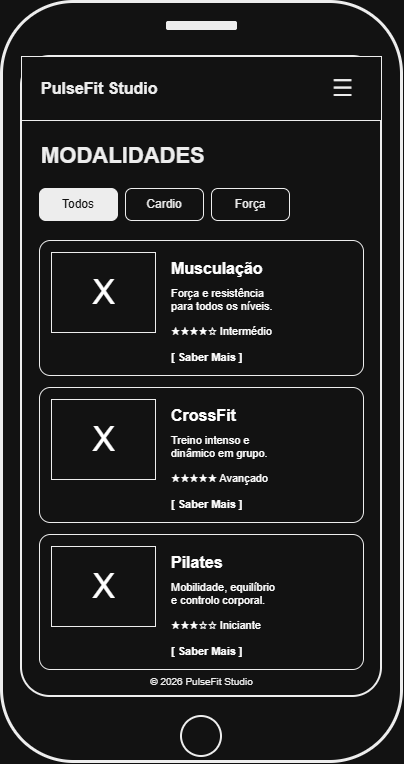

The diagram above was exported from draw.io. Its source (the exported page's mxGraphModel, read from the mxfile embedded in the PNG):
<mxGraphModel dx="1752" dy="884" grid="1" gridSize="10" guides="1" tooltips="1" connect="1" arrows="1" fold="1" page="1" pageScale="1" pageWidth="827" pageHeight="1169" math="0" shadow="0">
  <root>
    <mxCell id="0" />
    <mxCell id="1" parent="0" />
    <mxCell id="2" parent="1" style="rounded=1;arcSize=18;whiteSpace=wrap;html=1;fillColor=#ffffff;strokeColor=#000000;strokeWidth=3;" value="" vertex="1">
      <mxGeometry height="760" width="400" x="230" y="220" as="geometry" />
    </mxCell>
    <mxCell id="3" parent="2" style="rounded=1;arcSize=8;whiteSpace=wrap;html=1;fillColor=#ffffff;strokeColor=#000000;strokeWidth=2;container=1;pointerEvents=0;" value="" vertex="1">
      <mxGeometry height="640" width="360" x="20" y="55" as="geometry" />
    </mxCell>
    <mxCell id="4" parent="3" style="rounded=0;html=1;fillColor=#ffffff;strokeColor=#000000;strokeWidth=1;" value="" vertex="1">
      <mxGeometry height="64" width="360" as="geometry" />
    </mxCell>
    <mxCell id="5" parent="3" style="text;html=1;align=left;verticalAlign=middle;fontSize=16;fontStyle=1;fontColor=#000000;" value="PulseFit Studio" vertex="1">
      <mxGeometry height="40" width="180" x="18" y="12" as="geometry" />
    </mxCell>
    <mxCell id="6" parent="3" style="text;html=1;align=center;verticalAlign=middle;fontSize=24;fontColor=#000000;" value="☰" vertex="1">
      <mxGeometry height="40" width="42" x="300" y="12" as="geometry" />
    </mxCell>
    <mxCell id="7" parent="3" style="text;html=1;align=left;verticalAlign=middle;fontSize=22;fontStyle=1;fontColor=#000000;" value="MODALIDADES" vertex="1">
      <mxGeometry height="36" width="250" x="18" y="82" as="geometry" />
    </mxCell>
    <mxCell id="8" parent="3" style="rounded=1;arcSize=20;whiteSpace=wrap;html=1;align=center;verticalAlign=middle;fontSize=12;strokeColor=#000000;fillColor=#000000;fontColor=#ffffff;" value="Todos" vertex="1">
      <mxGeometry height="32" width="78" x="18" y="132" as="geometry" />
    </mxCell>
    <mxCell id="9" parent="3" style="rounded=1;arcSize=20;whiteSpace=wrap;html=1;align=center;verticalAlign=middle;fontSize=12;strokeColor=#000000;fillColor=#ffffff;fontColor=#000000;" value="Cardio" vertex="1">
      <mxGeometry height="32" width="78" x="104" y="132" as="geometry" />
    </mxCell>
    <mxCell id="10" parent="3" style="rounded=1;arcSize=20;whiteSpace=wrap;html=1;align=center;verticalAlign=middle;fontSize=12;strokeColor=#000000;fillColor=#ffffff;fontColor=#000000;" value="Força" vertex="1">
      <mxGeometry height="32" width="78" x="190" y="132" as="geometry" />
    </mxCell>
    <mxCell id="11" parent="3" style="rounded=1;arcSize=8;html=1;fillColor=#ffffff;strokeColor=#000000;strokeWidth=1;" value="" vertex="1">
      <mxGeometry height="135" width="324" x="18" y="184" as="geometry" />
    </mxCell>
    <mxCell id="12" parent="11" style="html=1;align=center;verticalAlign=middle;fontSize=34;strokeColor=#000000;fillColor=#ffffff;" value="X" vertex="1">
      <mxGeometry height="80" width="104" x="12" y="12" as="geometry" />
    </mxCell>
    <mxCell id="13" parent="11" style="text;html=1;fontSize=16;fontStyle=1;align=left;" value="Musculação" vertex="1">
      <mxGeometry height="24" width="175" x="130" y="12" as="geometry" />
    </mxCell>
    <mxCell id="14" parent="11" style="text;html=1;fontSize=11;align=left;verticalAlign=top;" value="Força e resistência&#10;para todos os níveis." vertex="1">
      <mxGeometry height="36" width="175" x="130" y="40" as="geometry" />
    </mxCell>
    <mxCell id="15" parent="11" style="text;html=1;fontSize=11;align=left;" value="★★★★☆  Intermédio" vertex="1">
      <mxGeometry height="20" width="175" x="130" y="78" as="geometry" />
    </mxCell>
    <mxCell id="16" parent="11" style="text;html=1;fontSize=11;align=left;fontStyle=1;textDecoration=underline;" value="[ Saber Mais ]" vertex="1">
      <mxGeometry height="20" width="140" x="130" y="104" as="geometry" />
    </mxCell>
    <mxCell id="17" parent="3" style="rounded=1;arcSize=8;html=1;fillColor=#ffffff;strokeColor=#000000;strokeWidth=1;" value="" vertex="1">
      <mxGeometry height="135" width="324" x="18" y="331" as="geometry" />
    </mxCell>
    <mxCell id="18" parent="17" style="html=1;align=center;verticalAlign=middle;fontSize=34;strokeColor=#000000;fillColor=#ffffff;" value="X" vertex="1">
      <mxGeometry height="80" width="104" x="12" y="12" as="geometry" />
    </mxCell>
    <mxCell id="19" parent="17" style="text;html=1;fontSize=16;fontStyle=1;align=left;" value="CrossFit" vertex="1">
      <mxGeometry height="24" width="175" x="130" y="12" as="geometry" />
    </mxCell>
    <mxCell id="20" parent="17" style="text;html=1;fontSize=11;align=left;verticalAlign=top;" value="Treino intenso e&#10;dinâmico em grupo." vertex="1">
      <mxGeometry height="36" width="175" x="130" y="40" as="geometry" />
    </mxCell>
    <mxCell id="21" parent="17" style="text;html=1;fontSize=11;align=left;" value="★★★★★  Avançado" vertex="1">
      <mxGeometry height="20" width="175" x="130" y="78" as="geometry" />
    </mxCell>
    <mxCell id="22" parent="17" style="text;html=1;fontSize=11;align=left;fontStyle=1;textDecoration=underline;" value="[ Saber Mais ]" vertex="1">
      <mxGeometry height="20" width="140" x="130" y="104" as="geometry" />
    </mxCell>
    <mxCell id="23" parent="3" style="rounded=1;arcSize=8;html=1;fillColor=#ffffff;strokeColor=#000000;strokeWidth=1;" value="" vertex="1">
      <mxGeometry height="135" width="324" x="18" y="478" as="geometry" />
    </mxCell>
    <mxCell id="24" parent="23" style="html=1;align=center;verticalAlign=middle;fontSize=34;strokeColor=#000000;fillColor=#ffffff;" value="X" vertex="1">
      <mxGeometry height="80" width="104" x="12" y="12" as="geometry" />
    </mxCell>
    <mxCell id="25" parent="23" style="text;html=1;fontSize=16;fontStyle=1;align=left;" value="Pilates" vertex="1">
      <mxGeometry height="24" width="175" x="130" y="12" as="geometry" />
    </mxCell>
    <mxCell id="26" parent="23" style="text;html=1;fontSize=11;align=left;verticalAlign=top;" value="Mobilidade, equilíbrio&#10;e controlo corporal." vertex="1">
      <mxGeometry height="36" width="175" x="130" y="40" as="geometry" />
    </mxCell>
    <mxCell id="27" parent="23" style="text;html=1;fontSize=11;align=left;" value="★★★☆☆  Iniciante" vertex="1">
      <mxGeometry height="20" width="175" x="130" y="78" as="geometry" />
    </mxCell>
    <mxCell id="28" parent="23" style="text;html=1;fontSize=11;align=left;fontStyle=1;textDecoration=underline;" value="[ Saber Mais ]" vertex="1">
      <mxGeometry height="20" width="140" x="130" y="104" as="geometry" />
    </mxCell>
    <mxCell id="29" parent="3" style="text;html=1;align=center;verticalAlign=middle;fontSize=10;fontColor=#000000;" value="© 2026 PulseFit Studio" vertex="1">
      <mxGeometry height="20" width="324" x="18" y="615" as="geometry" />
    </mxCell>
    <mxCell id="30" parent="2" style="rounded=1;arcSize=20;html=1;fillColor=#000000;strokeColor=#000000;" value="" vertex="1">
      <mxGeometry height="8" width="70" x="165" y="20" as="geometry" />
    </mxCell>
    <mxCell id="31" parent="2" style="ellipse;html=1;fillColor=#ffffff;strokeColor=#000000;strokeWidth=2;" value="" vertex="1">
      <mxGeometry height="40" width="40" x="180" y="715" as="geometry" />
    </mxCell>
  </root>
</mxGraphModel>